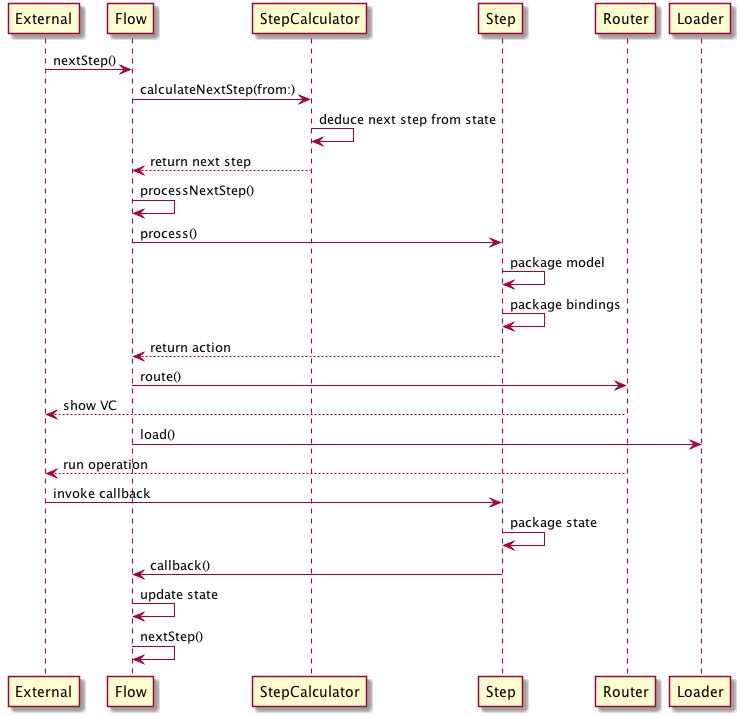

The diagram above was rendered by PlantUML. Its source (embedded in the PNG):
@startuml
External -> Flow: nextStep()
Flow -> StepCalculator: calculateNextStep(from:)
StepCalculator -> StepCalculator: deduce next step from state
StepCalculator --> Flow: return next step
Flow -> Flow: processNextStep()
Flow -> Step: process()
Step -> Step: package model
Step -> Step: package bindings
Step --> Flow: return action
Flow -> Router: route()
Router --> External: show VC
Flow -> Loader: load()
Router --> External: run operation
External -> Step: invoke callback
Step -> Step: package state
Step -> Flow: callback()
Flow -> Flow: update state
Flow -> Flow: nextStep()
@enduml